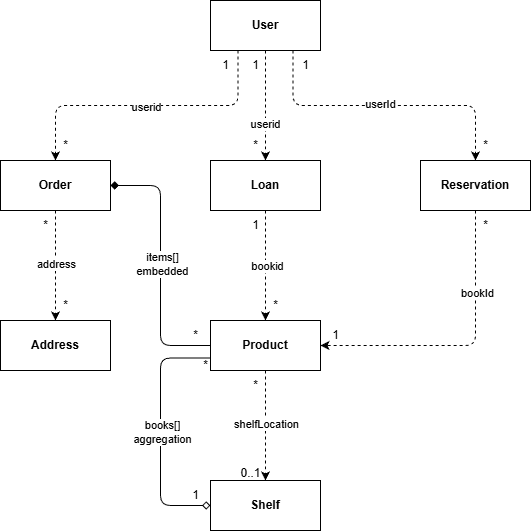

The diagram above was exported from draw.io. Its source (the exported page's mxGraphModel, read from the mxfile embedded in the PNG):
<mxGraphModel dx="396" dy="659" grid="1" gridSize="10" guides="1" tooltips="1" connect="1" arrows="1" fold="1" page="1" pageScale="1" pageWidth="850" pageHeight="1100" math="0" shadow="0">
  <root>
    <mxCell id="0" />
    <mxCell id="1" parent="0" />
    <mxCell id="0Aar6eaiQ58CsDpp6qvj-10" style="edgeStyle=none;html=1;exitX=0.5;exitY=1;exitDx=0;exitDy=0;entryX=0.5;entryY=0;entryDx=0;entryDy=0;dashed=1;" edge="1" parent="1" source="0Aar6eaiQ58CsDpp6qvj-1" target="0Aar6eaiQ58CsDpp6qvj-2">
      <mxGeometry relative="1" as="geometry" />
    </mxCell>
    <mxCell id="0Aar6eaiQ58CsDpp6qvj-14" value="userid" style="edgeLabel;html=1;align=center;verticalAlign=middle;resizable=0;points=[];" vertex="1" connectable="0" parent="0Aar6eaiQ58CsDpp6qvj-10">
      <mxGeometry x="0.3273" y="-1" relative="1" as="geometry">
        <mxPoint as="offset" />
      </mxGeometry>
    </mxCell>
    <mxCell id="0Aar6eaiQ58CsDpp6qvj-11" style="edgeStyle=orthogonalEdgeStyle;html=1;exitX=0.25;exitY=1;exitDx=0;exitDy=0;entryX=0.5;entryY=0;entryDx=0;entryDy=0;dashed=1;" edge="1" parent="1" source="0Aar6eaiQ58CsDpp6qvj-1" target="0Aar6eaiQ58CsDpp6qvj-3">
      <mxGeometry relative="1" as="geometry" />
    </mxCell>
    <mxCell id="0Aar6eaiQ58CsDpp6qvj-15" value="userid" style="edgeLabel;html=1;align=center;verticalAlign=middle;resizable=0;points=[];" vertex="1" connectable="0" parent="0Aar6eaiQ58CsDpp6qvj-11">
      <mxGeometry x="0.0031" y="1" relative="1" as="geometry">
        <mxPoint as="offset" />
      </mxGeometry>
    </mxCell>
    <mxCell id="0Aar6eaiQ58CsDpp6qvj-12" style="edgeStyle=orthogonalEdgeStyle;html=1;exitX=0.75;exitY=1;exitDx=0;exitDy=0;entryX=0.5;entryY=0;entryDx=0;entryDy=0;dashed=1;" edge="1" parent="1" source="0Aar6eaiQ58CsDpp6qvj-1" target="0Aar6eaiQ58CsDpp6qvj-4">
      <mxGeometry relative="1" as="geometry" />
    </mxCell>
    <mxCell id="0Aar6eaiQ58CsDpp6qvj-13" value="userId" style="edgeLabel;html=1;align=center;verticalAlign=middle;resizable=0;points=[];" vertex="1" connectable="0" parent="0Aar6eaiQ58CsDpp6qvj-12">
      <mxGeometry x="-0.0297" y="2" relative="1" as="geometry">
        <mxPoint as="offset" />
      </mxGeometry>
    </mxCell>
    <mxCell id="0Aar6eaiQ58CsDpp6qvj-1" value="&lt;b&gt;User&lt;/b&gt;" style="html=1;whiteSpace=wrap;" vertex="1" parent="1">
      <mxGeometry x="470" y="460" width="110" height="50" as="geometry" />
    </mxCell>
    <mxCell id="0Aar6eaiQ58CsDpp6qvj-22" style="edgeStyle=none;html=1;exitX=0.5;exitY=1;exitDx=0;exitDy=0;entryX=0.5;entryY=0;entryDx=0;entryDy=0;dashed=1;" edge="1" parent="1" source="0Aar6eaiQ58CsDpp6qvj-2" target="0Aar6eaiQ58CsDpp6qvj-5">
      <mxGeometry relative="1" as="geometry" />
    </mxCell>
    <mxCell id="0Aar6eaiQ58CsDpp6qvj-23" value="bookid" style="edgeLabel;html=1;align=center;verticalAlign=middle;resizable=0;points=[];" vertex="1" connectable="0" parent="0Aar6eaiQ58CsDpp6qvj-22">
      <mxGeometry y="1" relative="1" as="geometry">
        <mxPoint as="offset" />
      </mxGeometry>
    </mxCell>
    <mxCell id="0Aar6eaiQ58CsDpp6qvj-2" value="&lt;b&gt;Loan&lt;/b&gt;" style="html=1;whiteSpace=wrap;" vertex="1" parent="1">
      <mxGeometry x="470" y="620" width="110" height="50" as="geometry" />
    </mxCell>
    <mxCell id="0Aar6eaiQ58CsDpp6qvj-30" style="edgeStyle=none;html=1;exitX=0.5;exitY=1;exitDx=0;exitDy=0;entryX=0.5;entryY=0;entryDx=0;entryDy=0;dashed=1;" edge="1" parent="1" source="0Aar6eaiQ58CsDpp6qvj-3" target="0Aar6eaiQ58CsDpp6qvj-7">
      <mxGeometry relative="1" as="geometry" />
    </mxCell>
    <mxCell id="0Aar6eaiQ58CsDpp6qvj-33" value="address" style="edgeLabel;html=1;align=center;verticalAlign=middle;resizable=0;points=[];" vertex="1" connectable="0" parent="0Aar6eaiQ58CsDpp6qvj-30">
      <mxGeometry x="-0.0364" relative="1" as="geometry">
        <mxPoint as="offset" />
      </mxGeometry>
    </mxCell>
    <mxCell id="0Aar6eaiQ58CsDpp6qvj-38" style="html=1;exitX=1;exitY=0.5;exitDx=0;exitDy=0;entryX=0;entryY=0.5;entryDx=0;entryDy=0;edgeStyle=orthogonalEdgeStyle;startArrow=diamond;startFill=1;endArrow=none;endFill=0;" edge="1" parent="1" source="0Aar6eaiQ58CsDpp6qvj-3" target="0Aar6eaiQ58CsDpp6qvj-5">
      <mxGeometry relative="1" as="geometry" />
    </mxCell>
    <mxCell id="0Aar6eaiQ58CsDpp6qvj-40" value="items[]&lt;div&gt;embedded&lt;/div&gt;" style="edgeLabel;html=1;align=center;verticalAlign=middle;resizable=0;points=[];" vertex="1" connectable="0" parent="0Aar6eaiQ58CsDpp6qvj-38">
      <mxGeometry x="-0.0154" y="1" relative="1" as="geometry">
        <mxPoint as="offset" />
      </mxGeometry>
    </mxCell>
    <mxCell id="0Aar6eaiQ58CsDpp6qvj-3" value="&lt;b&gt;Order&lt;/b&gt;" style="html=1;whiteSpace=wrap;" vertex="1" parent="1">
      <mxGeometry x="260" y="620" width="110" height="50" as="geometry" />
    </mxCell>
    <mxCell id="0Aar6eaiQ58CsDpp6qvj-26" style="edgeStyle=orthogonalEdgeStyle;html=1;exitX=0.5;exitY=1;exitDx=0;exitDy=0;entryX=1;entryY=0.5;entryDx=0;entryDy=0;dashed=1;" edge="1" parent="1" source="0Aar6eaiQ58CsDpp6qvj-4" target="0Aar6eaiQ58CsDpp6qvj-5">
      <mxGeometry relative="1" as="geometry" />
    </mxCell>
    <mxCell id="0Aar6eaiQ58CsDpp6qvj-29" value="bookId" style="edgeLabel;html=1;align=center;verticalAlign=middle;resizable=0;points=[];" vertex="1" connectable="0" parent="0Aar6eaiQ58CsDpp6qvj-26">
      <mxGeometry x="-0.4345" y="1" relative="1" as="geometry">
        <mxPoint as="offset" />
      </mxGeometry>
    </mxCell>
    <mxCell id="0Aar6eaiQ58CsDpp6qvj-4" value="&lt;b&gt;Reservation&lt;/b&gt;" style="html=1;whiteSpace=wrap;" vertex="1" parent="1">
      <mxGeometry x="680" y="620" width="110" height="50" as="geometry" />
    </mxCell>
    <mxCell id="0Aar6eaiQ58CsDpp6qvj-34" style="edgeStyle=none;html=1;exitX=0.5;exitY=1;exitDx=0;exitDy=0;entryX=0.5;entryY=0;entryDx=0;entryDy=0;dashed=1;" edge="1" parent="1" source="0Aar6eaiQ58CsDpp6qvj-5" target="0Aar6eaiQ58CsDpp6qvj-6">
      <mxGeometry relative="1" as="geometry" />
    </mxCell>
    <mxCell id="0Aar6eaiQ58CsDpp6qvj-35" value="shelfLocation" style="edgeLabel;html=1;align=center;verticalAlign=middle;resizable=0;points=[];" vertex="1" connectable="0" parent="0Aar6eaiQ58CsDpp6qvj-34">
      <mxGeometry x="-0.0364" relative="1" as="geometry">
        <mxPoint as="offset" />
      </mxGeometry>
    </mxCell>
    <mxCell id="0Aar6eaiQ58CsDpp6qvj-5" value="&lt;b&gt;Product&lt;/b&gt;" style="html=1;whiteSpace=wrap;" vertex="1" parent="1">
      <mxGeometry x="470" y="780" width="110" height="50" as="geometry" />
    </mxCell>
    <mxCell id="0Aar6eaiQ58CsDpp6qvj-41" style="edgeStyle=orthogonalEdgeStyle;html=1;exitX=0;exitY=0.5;exitDx=0;exitDy=0;entryX=0;entryY=0.75;entryDx=0;entryDy=0;endArrow=none;endFill=0;startArrow=diamond;startFill=0;" edge="1" parent="1" source="0Aar6eaiQ58CsDpp6qvj-6" target="0Aar6eaiQ58CsDpp6qvj-5">
      <mxGeometry relative="1" as="geometry">
        <Array as="points">
          <mxPoint x="420" y="965" />
          <mxPoint x="420" y="818" />
        </Array>
      </mxGeometry>
    </mxCell>
    <mxCell id="0Aar6eaiQ58CsDpp6qvj-44" value="books[]&lt;div&gt;aggregation&lt;/div&gt;" style="edgeLabel;html=1;align=center;verticalAlign=middle;resizable=0;points=[];" vertex="1" connectable="0" parent="0Aar6eaiQ58CsDpp6qvj-41">
      <mxGeometry x="0.002" y="-1" relative="1" as="geometry">
        <mxPoint as="offset" />
      </mxGeometry>
    </mxCell>
    <mxCell id="0Aar6eaiQ58CsDpp6qvj-6" value="&lt;b&gt;Shelf&lt;/b&gt;" style="html=1;whiteSpace=wrap;" vertex="1" parent="1">
      <mxGeometry x="470" y="940" width="110" height="50" as="geometry" />
    </mxCell>
    <mxCell id="0Aar6eaiQ58CsDpp6qvj-7" value="&lt;b&gt;Address&lt;/b&gt;" style="html=1;whiteSpace=wrap;" vertex="1" parent="1">
      <mxGeometry x="260" y="780" width="110" height="50" as="geometry" />
    </mxCell>
    <mxCell id="0Aar6eaiQ58CsDpp6qvj-16" value="1" style="text;html=1;align=center;verticalAlign=middle;resizable=0;points=[];autosize=1;strokeColor=none;fillColor=none;" vertex="1" parent="1">
      <mxGeometry x="470" y="510" width="30" height="30" as="geometry" />
    </mxCell>
    <mxCell id="0Aar6eaiQ58CsDpp6qvj-17" value="1" style="text;html=1;align=center;verticalAlign=middle;resizable=0;points=[];autosize=1;strokeColor=none;fillColor=none;" vertex="1" parent="1">
      <mxGeometry x="500" y="510" width="30" height="30" as="geometry" />
    </mxCell>
    <mxCell id="0Aar6eaiQ58CsDpp6qvj-18" value="1" style="text;html=1;align=center;verticalAlign=middle;resizable=0;points=[];autosize=1;strokeColor=none;fillColor=none;" vertex="1" parent="1">
      <mxGeometry x="550" y="510" width="30" height="30" as="geometry" />
    </mxCell>
    <mxCell id="0Aar6eaiQ58CsDpp6qvj-19" value="*" style="text;html=1;align=center;verticalAlign=middle;resizable=0;points=[];autosize=1;strokeColor=none;fillColor=none;" vertex="1" parent="1">
      <mxGeometry x="310" y="590" width="30" height="30" as="geometry" />
    </mxCell>
    <mxCell id="0Aar6eaiQ58CsDpp6qvj-20" value="*" style="text;html=1;align=center;verticalAlign=middle;resizable=0;points=[];autosize=1;strokeColor=none;fillColor=none;" vertex="1" parent="1">
      <mxGeometry x="500" y="590" width="30" height="30" as="geometry" />
    </mxCell>
    <mxCell id="0Aar6eaiQ58CsDpp6qvj-21" value="*" style="text;html=1;align=center;verticalAlign=middle;resizable=0;points=[];autosize=1;strokeColor=none;fillColor=none;" vertex="1" parent="1">
      <mxGeometry x="730" y="590" width="30" height="30" as="geometry" />
    </mxCell>
    <mxCell id="0Aar6eaiQ58CsDpp6qvj-24" value="*" style="text;html=1;align=center;verticalAlign=middle;resizable=0;points=[];autosize=1;strokeColor=none;fillColor=none;" vertex="1" parent="1">
      <mxGeometry x="520" y="750" width="30" height="30" as="geometry" />
    </mxCell>
    <mxCell id="0Aar6eaiQ58CsDpp6qvj-25" value="1" style="text;html=1;align=center;verticalAlign=middle;resizable=0;points=[];autosize=1;strokeColor=none;fillColor=none;" vertex="1" parent="1">
      <mxGeometry x="500" y="670" width="30" height="30" as="geometry" />
    </mxCell>
    <mxCell id="0Aar6eaiQ58CsDpp6qvj-27" value="1" style="text;html=1;align=center;verticalAlign=middle;resizable=0;points=[];autosize=1;strokeColor=none;fillColor=none;" vertex="1" parent="1">
      <mxGeometry x="580" y="780" width="30" height="30" as="geometry" />
    </mxCell>
    <mxCell id="0Aar6eaiQ58CsDpp6qvj-28" value="*" style="text;html=1;align=center;verticalAlign=middle;resizable=0;points=[];autosize=1;strokeColor=none;fillColor=none;" vertex="1" parent="1">
      <mxGeometry x="730" y="670" width="30" height="30" as="geometry" />
    </mxCell>
    <mxCell id="0Aar6eaiQ58CsDpp6qvj-31" value="*" style="text;html=1;align=center;verticalAlign=middle;resizable=0;points=[];autosize=1;strokeColor=none;fillColor=none;" vertex="1" parent="1">
      <mxGeometry x="290" y="670" width="30" height="30" as="geometry" />
    </mxCell>
    <mxCell id="0Aar6eaiQ58CsDpp6qvj-32" value="*" style="text;html=1;align=center;verticalAlign=middle;resizable=0;points=[];autosize=1;strokeColor=none;fillColor=none;" vertex="1" parent="1">
      <mxGeometry x="310" y="750" width="30" height="30" as="geometry" />
    </mxCell>
    <mxCell id="0Aar6eaiQ58CsDpp6qvj-36" value="*" style="text;html=1;align=center;verticalAlign=middle;resizable=0;points=[];autosize=1;strokeColor=none;fillColor=none;" vertex="1" parent="1">
      <mxGeometry x="500" y="830" width="30" height="30" as="geometry" />
    </mxCell>
    <mxCell id="0Aar6eaiQ58CsDpp6qvj-37" value="0..1" style="text;html=1;align=center;verticalAlign=middle;resizable=0;points=[];autosize=1;strokeColor=none;fillColor=none;" vertex="1" parent="1">
      <mxGeometry x="490" y="918" width="40" height="30" as="geometry" />
    </mxCell>
    <mxCell id="0Aar6eaiQ58CsDpp6qvj-39" value="*" style="text;html=1;align=center;verticalAlign=middle;resizable=0;points=[];autosize=1;strokeColor=none;fillColor=none;" vertex="1" parent="1">
      <mxGeometry x="440" y="780" width="30" height="30" as="geometry" />
    </mxCell>
    <mxCell id="0Aar6eaiQ58CsDpp6qvj-42" value="1" style="text;html=1;align=center;verticalAlign=middle;resizable=0;points=[];autosize=1;strokeColor=none;fillColor=none;" vertex="1" parent="1">
      <mxGeometry x="440" y="940" width="30" height="30" as="geometry" />
    </mxCell>
    <mxCell id="0Aar6eaiQ58CsDpp6qvj-43" value="*" style="text;html=1;align=center;verticalAlign=middle;resizable=0;points=[];autosize=1;strokeColor=none;fillColor=none;" vertex="1" parent="1">
      <mxGeometry x="450" y="810" width="30" height="30" as="geometry" />
    </mxCell>
  </root>
</mxGraphModel>